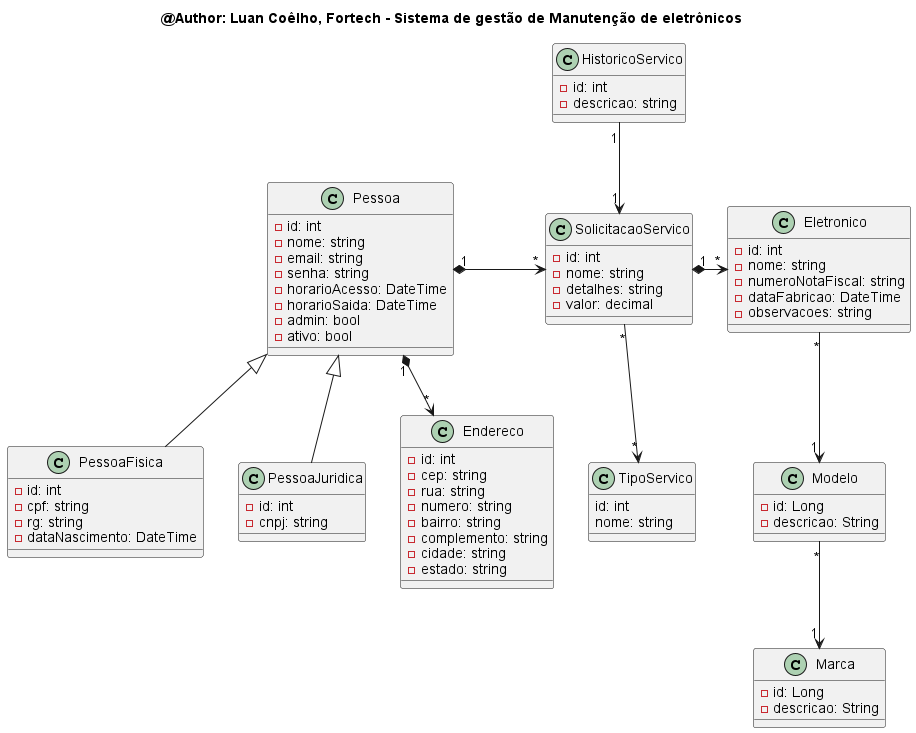

The diagram above was rendered by PlantUML. Its source (embedded in the PNG):
@startuml

title @Author: Luan Coêlho, Fortech - Sistema de gestão de Manutenção de eletrônicos

class Pessoa {
    - id: int
    - nome: string
    - email: string
    - senha: string
    - horarioAcesso: DateTime
    - horarioSaida: DateTime
    - admin: bool
    - ativo: bool
}

class PessoaFisica {
    - id: int
    - cpf: string
    - rg: string
    - dataNascimento: DateTime
}

class PessoaJuridica {
    - id: int
    - cnpj: string
}

class Endereco {
    - id: int
    - cep: string
    - rua: string
    - numero: string
    - bairro: string
    - complemento: string
    - cidade: string
    - estado: string
}

class SolicitacaoServico {
    - id: int
    - nome: string
    - detalhes: string
    - valor: decimal
}

class HistoricoServico {
    - id: int
    - descricao: string
}

class TipoServico {
    id: int
    nome: string
}

class Eletronico {
    - id: int
    - nome: string
    - numeroNotaFiscal: string
    - dataFabricao: DateTime
    - observacoes: string
}

class Marca {
    - id: Long
    - descricao: String
}

class Modelo {
    - id: Long
    - descricao: String
}

Pessoa "1" *-down-> "*" Endereco
Pessoa "1" *-> "*" SolicitacaoServico
Pessoa <|-- PessoaFisica
Pessoa <|-- PessoaJuridica

SolicitacaoServico "*" --> "*" TipoServico
SolicitacaoServico "1" *-> "*" Eletronico

Modelo "*" --> "1" Marca
Eletronico "*" --> "1" Modelo

HistoricoServico "1" --> "1" SolicitacaoServico

@enduml